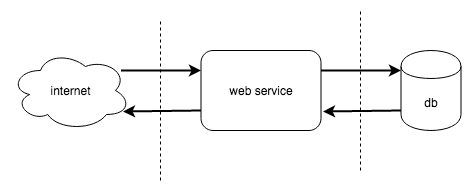

The diagram above was exported from draw.io. Its source (the exported page's mxGraphModel, read from the mxfile embedded in the PNG):
<mxGraphModel dx="1176" dy="1836" grid="1" gridSize="10" guides="1" tooltips="1" connect="1" arrows="1" fold="1" page="1" pageScale="1" pageWidth="850" pageHeight="1100" math="0" shadow="0">
  <root>
    <mxCell id="0" />
    <mxCell id="1" parent="0" />
    <mxCell id="2" value="" style="endArrow=none;dashed=1;html=1;" edge="1" parent="1">
      <mxGeometry width="50" height="50" relative="1" as="geometry">
        <mxPoint x="330" y="-70" as="sourcePoint" />
        <mxPoint x="330" y="-230" as="targetPoint" />
      </mxGeometry>
    </mxCell>
    <mxCell id="3" value="" style="endArrow=none;dashed=1;html=1;" edge="1" parent="1">
      <mxGeometry width="50" height="50" relative="1" as="geometry">
        <mxPoint x="529.9999999999998" y="-80" as="sourcePoint" />
        <mxPoint x="529.9999999999998" y="-240" as="targetPoint" />
      </mxGeometry>
    </mxCell>
    <mxCell id="4" value="web service" style="rounded=1;whiteSpace=wrap;html=1;" vertex="1" parent="1">
      <mxGeometry x="370.5" y="-200" width="120" height="80" as="geometry" />
    </mxCell>
    <mxCell id="5" value="" style="endArrow=classic;html=1;strokeWidth=2;endSize=6;startSize=6;entryX=0;entryY=0.25;entryDx=0;entryDy=0;" edge="1" target="4" parent="1">
      <mxGeometry width="50" height="50" relative="1" as="geometry">
        <mxPoint x="290.5" y="-180" as="sourcePoint" />
        <mxPoint x="350.5" y="-180" as="targetPoint" />
      </mxGeometry>
    </mxCell>
    <mxCell id="6" value="" style="endArrow=classic;html=1;strokeWidth=2;endSize=6;startSize=6;" edge="1" parent="1">
      <mxGeometry width="50" height="50" relative="1" as="geometry">
        <mxPoint x="490.5" y="-180" as="sourcePoint" />
        <mxPoint x="570.4999999999998" y="-180" as="targetPoint" />
      </mxGeometry>
    </mxCell>
    <mxCell id="7" value="db" style="shape=cylinder;whiteSpace=wrap;html=1;boundedLbl=1;backgroundOutline=1;" vertex="1" parent="1">
      <mxGeometry x="570.5" y="-200" width="60" height="80" as="geometry" />
    </mxCell>
    <mxCell id="8" value="" style="endArrow=classic;html=1;strokeWidth=2;endSize=6;startSize=6;" edge="1" parent="1">
      <mxGeometry width="50" height="50" relative="1" as="geometry">
        <mxPoint x="570.4999999999998" y="-140" as="sourcePoint" />
        <mxPoint x="492.5" y="-139" as="targetPoint" />
      </mxGeometry>
    </mxCell>
    <mxCell id="9" value="" style="endArrow=classic;html=1;strokeWidth=2;endSize=6;startSize=6;" edge="1" parent="1">
      <mxGeometry width="50" height="50" relative="1" as="geometry">
        <mxPoint x="370.4999999999998" y="-140" as="sourcePoint" />
        <mxPoint x="292.5" y="-139" as="targetPoint" />
      </mxGeometry>
    </mxCell>
    <mxCell id="10" value="internet" style="ellipse;shape=cloud;whiteSpace=wrap;html=1;" vertex="1" parent="1">
      <mxGeometry x="180" y="-200" width="120" height="80" as="geometry" />
    </mxCell>
  </root>
</mxGraphModel>